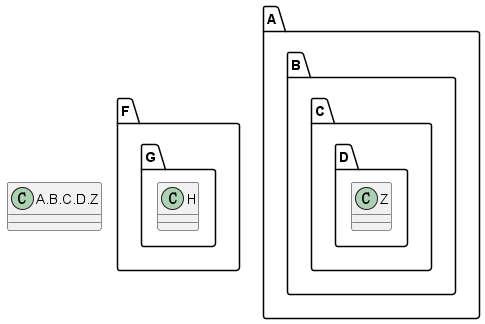

The diagram above was rendered by PlantUML. Its source (embedded in the PNG):
@startuml
set separator none
class A.B.C.D.Z {}

set separator -
class F-G-H {}

set separator .
class A.B.C.D.Z {}
@enduml